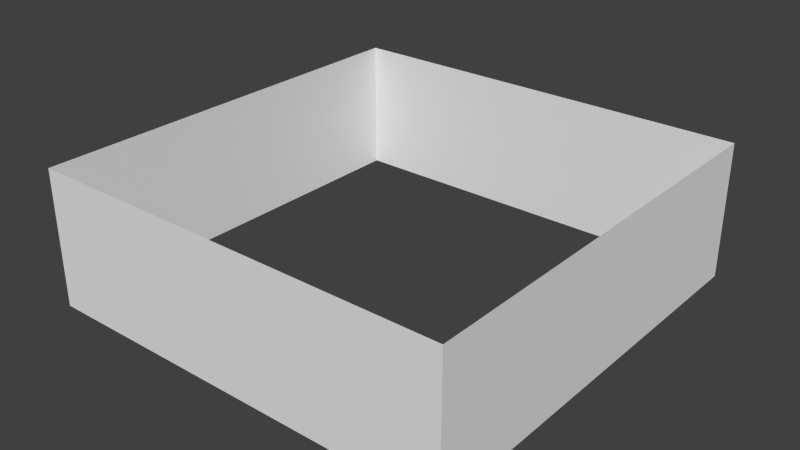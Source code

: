# Source: z-fighter.blend  (saved by Blender 2.69.0; exported with 4.5.12 LTS)
import bpy
from mathutils import Matrix  # noqa: F401  (used for matrix-valued properties, if any)

bpy.ops.wm.read_factory_settings(use_empty=True)
scene = bpy.context.scene
scene.name = 'Scene'

# ---- collections
col_collection_1 = bpy.data.collections.new('Collection 1'); scene.collection.children.link(col_collection_1)

# ---- world
world_world = bpy.data.worlds.new('World'); scene.world = world_world
world_world.color = (0.05088, 0.05088, 0.05088)
world_world.use_sun_shadow = False
world_world.sun_shadow_jitter_overblur = 0.0
world_world.cycles.sampling_method = 'MANUAL'
world_world.cycles.sample_map_resolution = 256

# ---- meshes
me_plane = bpy.data.meshes.new('Plane')
me_plane.from_pydata([(1.0, -1.0, 0.0), (-1.0, -1.0, 0.0), (1.0, 1.0, 0.0), (-1.0, 1.0, 0.0), (1.0, -1.0, 0.6431), (-1.0, -1.0, 0.6431), (1.0, 1.0, 0.6431), (-1.0, 1.0, 0.6431)], [], [(0, 2, 6, 4), (3, 1, 5, 7), (2, 3, 7, 6), (1, 0, 4, 5)])
me_plane.use_remesh_preserve_volume = False
me_plane.use_remesh_preserve_attributes = False
me_plane.use_mirror_vertex_groups = False
me_plane.update()

# ---- objects
ob_plane = bpy.data.objects.new('Plane', me_plane)

# ---- transforms, parenting, visibility, modifiers, constraints
ob_plane.location = (0.0, 0.0, 0.0)
ob_plane.scale = (30.0, 30.0, 30.0)
ob_plane.lineart.crease_threshold = 0.0

# ---- collection membership
col_collection_1.objects.link(ob_plane)

# ---- scene / render settings (as saved in the file)
scene.frame_start = 1; scene.frame_end = 250; scene.frame_set(1)
scene.render.engine = 'BLENDER_EEVEE_NEXT'
scene.render.image_settings.compression = 90
scene.render.resolution_percentage = 50
scene.render.dither_intensity = 0.0
scene.cycles.use_denoising = False
scene.cycles.samples = 10
scene.cycles.sampling_pattern = 'TABULATED_SOBOL'
scene.cycles.light_sampling_threshold = 0.0
scene.cycles.use_adaptive_sampling = False
scene.cycles.use_light_tree = False
scene.cycles.blur_glossy = 0.0
scene.cycles.volume_bounces = 1
scene.cycles.pixel_filter_type = 'GAUSSIAN'
scene.cycles.sample_clamp_indirect = 0.0
scene.view_settings.view_transform = 'Standard'
bpy.context.view_layer.update()

# ---- added for rendering (the .blend has no active camera and no usable light): camera, sun
cam_auto = bpy.data.cameras.new('AutoCamera')
cam_auto.lens = 50.0
cam_auto.sensor_width = 36.0
cam_auto.clip_end = 1412.97
ob_auto_camera = bpy.data.objects.new('AutoCamera', cam_auto)
scene.collection.objects.link(ob_auto_camera)
ob_auto_camera.location = (80.5115, -96.6138, 74.0553)
ob_auto_camera.rotation_euler = (1.09748, -7.21219e-08, 0.694738)
scene.camera = ob_auto_camera
light_auto_sun = bpy.data.lights.new('AutoSun', 'SUN')
light_auto_sun.energy = 3.0
light_auto_sun.angle = 0.0523599
ob_auto_sun = bpy.data.objects.new('AutoSun', light_auto_sun)
scene.collection.objects.link(ob_auto_sun)
ob_auto_sun.rotation_euler = (0.872665, 0.174533, 0.523599)
bpy.context.view_layer.update()
